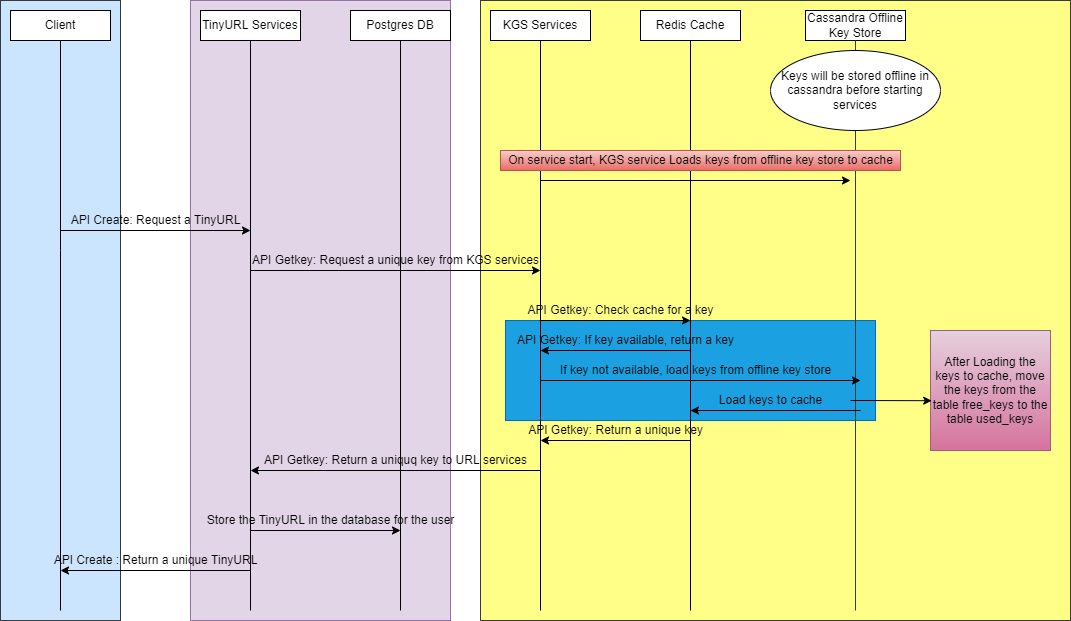

The diagram above was exported from draw.io. Its source (the exported page's mxGraphModel, read from the mxfile embedded in the PNG):
<mxGraphModel dx="1038" dy="539" grid="1" gridSize="10" guides="1" tooltips="1" connect="1" arrows="1" fold="1" page="1" pageScale="1" pageWidth="850" pageHeight="1100" math="0" shadow="0">
  <root>
    <mxCell id="0" />
    <mxCell id="1" parent="0" />
    <mxCell id="_ISJgEbjVy8uTvYxibae-70" value="" style="rounded=0;whiteSpace=wrap;html=1;fillColor=#ffff88;strokeColor=#36393d;" vertex="1" parent="1">
      <mxGeometry x="490" y="70" width="590" height="620" as="geometry" />
    </mxCell>
    <mxCell id="_ISJgEbjVy8uTvYxibae-69" value="" style="rounded=0;whiteSpace=wrap;html=1;fillColor=#1ba1e2;fontColor=#ffffff;strokeColor=#006EAF;" vertex="1" parent="1">
      <mxGeometry x="515" y="390" width="370" height="100" as="geometry" />
    </mxCell>
    <mxCell id="_ISJgEbjVy8uTvYxibae-62" value="" style="rounded=0;whiteSpace=wrap;html=1;fillColor=#e1d5e7;strokeColor=#9673a6;" vertex="1" parent="1">
      <mxGeometry x="200" y="70" width="260" height="620" as="geometry" />
    </mxCell>
    <mxCell id="_ISJgEbjVy8uTvYxibae-52" value="" style="rounded=0;whiteSpace=wrap;html=1;fillColor=#cce5ff;strokeColor=#36393d;" vertex="1" parent="1">
      <mxGeometry x="10" y="70" width="120" height="620" as="geometry" />
    </mxCell>
    <mxCell id="_ISJgEbjVy8uTvYxibae-1" value="Client" style="rounded=0;whiteSpace=wrap;html=1;" vertex="1" parent="1">
      <mxGeometry x="20" y="80" width="100" height="30" as="geometry" />
    </mxCell>
    <mxCell id="_ISJgEbjVy8uTvYxibae-2" value="TinyURL Services" style="rounded=0;whiteSpace=wrap;html=1;" vertex="1" parent="1">
      <mxGeometry x="210" y="80" width="100" height="30" as="geometry" />
    </mxCell>
    <mxCell id="_ISJgEbjVy8uTvYxibae-3" value="Postgres DB" style="rounded=0;whiteSpace=wrap;html=1;" vertex="1" parent="1">
      <mxGeometry x="360" y="80" width="100" height="30" as="geometry" />
    </mxCell>
    <mxCell id="_ISJgEbjVy8uTvYxibae-4" value="KGS Services" style="rounded=0;whiteSpace=wrap;html=1;" vertex="1" parent="1">
      <mxGeometry x="500" y="80" width="100" height="30" as="geometry" />
    </mxCell>
    <mxCell id="_ISJgEbjVy8uTvYxibae-5" value="Redis Cache" style="rounded=0;whiteSpace=wrap;html=1;" vertex="1" parent="1">
      <mxGeometry x="650" y="80" width="100" height="30" as="geometry" />
    </mxCell>
    <mxCell id="_ISJgEbjVy8uTvYxibae-6" value="Cassandra Offline Key Store" style="rounded=0;whiteSpace=wrap;html=1;" vertex="1" parent="1">
      <mxGeometry x="815" y="80" width="100" height="30" as="geometry" />
    </mxCell>
    <mxCell id="_ISJgEbjVy8uTvYxibae-9" value="" style="endArrow=none;html=1;rounded=0;entryX=0.5;entryY=1;entryDx=0;entryDy=0;" edge="1" parent="1" target="_ISJgEbjVy8uTvYxibae-1">
      <mxGeometry width="50" height="50" relative="1" as="geometry">
        <mxPoint x="70" y="680" as="sourcePoint" />
        <mxPoint x="110" y="110" as="targetPoint" />
        <Array as="points">
          <mxPoint x="70" y="320" />
        </Array>
      </mxGeometry>
    </mxCell>
    <mxCell id="_ISJgEbjVy8uTvYxibae-10" value="" style="endArrow=none;html=1;rounded=0;entryX=0.5;entryY=1;entryDx=0;entryDy=0;" edge="1" parent="1" target="_ISJgEbjVy8uTvYxibae-2">
      <mxGeometry width="50" height="50" relative="1" as="geometry">
        <mxPoint x="260" y="680" as="sourcePoint" />
        <mxPoint x="480" y="260" as="targetPoint" />
      </mxGeometry>
    </mxCell>
    <mxCell id="_ISJgEbjVy8uTvYxibae-11" value="" style="endArrow=none;html=1;rounded=0;entryX=0.5;entryY=1;entryDx=0;entryDy=0;" edge="1" parent="1" target="_ISJgEbjVy8uTvYxibae-3">
      <mxGeometry width="50" height="50" relative="1" as="geometry">
        <mxPoint x="410" y="680" as="sourcePoint" />
        <mxPoint x="480" y="260" as="targetPoint" />
      </mxGeometry>
    </mxCell>
    <mxCell id="_ISJgEbjVy8uTvYxibae-12" value="" style="endArrow=none;html=1;rounded=0;entryX=0.5;entryY=1;entryDx=0;entryDy=0;" edge="1" parent="1" target="_ISJgEbjVy8uTvYxibae-4">
      <mxGeometry width="50" height="50" relative="1" as="geometry">
        <mxPoint x="550" y="680" as="sourcePoint" />
        <mxPoint x="480" y="260" as="targetPoint" />
      </mxGeometry>
    </mxCell>
    <mxCell id="_ISJgEbjVy8uTvYxibae-13" value="" style="endArrow=none;html=1;rounded=0;entryX=0.5;entryY=1;entryDx=0;entryDy=0;" edge="1" parent="1" target="_ISJgEbjVy8uTvYxibae-5">
      <mxGeometry width="50" height="50" relative="1" as="geometry">
        <mxPoint x="700" y="680" as="sourcePoint" />
        <mxPoint x="480" y="300" as="targetPoint" />
      </mxGeometry>
    </mxCell>
    <mxCell id="_ISJgEbjVy8uTvYxibae-14" value="" style="endArrow=none;html=1;rounded=0;entryX=0.5;entryY=1;entryDx=0;entryDy=0;fillColor=#ffff88;strokeColor=#36393d;" edge="1" parent="1" target="_ISJgEbjVy8uTvYxibae-6">
      <mxGeometry width="50" height="50" relative="1" as="geometry">
        <mxPoint x="865" y="680" as="sourcePoint" />
        <mxPoint x="480" y="300" as="targetPoint" />
      </mxGeometry>
    </mxCell>
    <mxCell id="_ISJgEbjVy8uTvYxibae-20" value="Keys will be stored offline in cassandra before starting services" style="ellipse;whiteSpace=wrap;html=1;" vertex="1" parent="1">
      <mxGeometry x="780" y="120" width="170" height="80" as="geometry" />
    </mxCell>
    <mxCell id="_ISJgEbjVy8uTvYxibae-22" value="" style="endArrow=classic;html=1;rounded=0;" edge="1" parent="1">
      <mxGeometry width="50" height="50" relative="1" as="geometry">
        <mxPoint x="550" y="250" as="sourcePoint" />
        <mxPoint x="860" y="250" as="targetPoint" />
      </mxGeometry>
    </mxCell>
    <mxCell id="_ISJgEbjVy8uTvYxibae-26" value="On service start, KGS service Loads keys from offline key store to cache" style="text;html=1;align=center;verticalAlign=middle;resizable=0;points=[];autosize=1;strokeColor=#b85450;fillColor=#f8cecc;gradientColor=#ea6b66;" vertex="1" parent="1">
      <mxGeometry x="510" y="220" width="400" height="20" as="geometry" />
    </mxCell>
    <mxCell id="_ISJgEbjVy8uTvYxibae-27" value="" style="endArrow=classic;html=1;rounded=0;" edge="1" parent="1">
      <mxGeometry width="50" height="50" relative="1" as="geometry">
        <mxPoint x="70" y="300" as="sourcePoint" />
        <mxPoint x="260" y="300" as="targetPoint" />
      </mxGeometry>
    </mxCell>
    <mxCell id="_ISJgEbjVy8uTvYxibae-28" value="API Create: Request a TinyURL" style="text;html=1;align=center;verticalAlign=middle;resizable=0;points=[];autosize=1;strokeColor=none;fillColor=none;" vertex="1" parent="1">
      <mxGeometry x="70" y="280" width="190" height="20" as="geometry" />
    </mxCell>
    <mxCell id="_ISJgEbjVy8uTvYxibae-29" value="" style="endArrow=classic;html=1;rounded=0;" edge="1" parent="1">
      <mxGeometry width="50" height="50" relative="1" as="geometry">
        <mxPoint x="260" y="340" as="sourcePoint" />
        <mxPoint x="550" y="340" as="targetPoint" />
      </mxGeometry>
    </mxCell>
    <mxCell id="_ISJgEbjVy8uTvYxibae-30" value="API Getkey: Request a unique key from KGS services" style="text;html=1;align=center;verticalAlign=middle;resizable=0;points=[];autosize=1;strokeColor=none;fillColor=none;" vertex="1" parent="1">
      <mxGeometry x="255" y="320" width="300" height="20" as="geometry" />
    </mxCell>
    <mxCell id="_ISJgEbjVy8uTvYxibae-31" value="" style="endArrow=classic;html=1;rounded=0;" edge="1" parent="1">
      <mxGeometry width="50" height="50" relative="1" as="geometry">
        <mxPoint x="550" y="390" as="sourcePoint" />
        <mxPoint x="700" y="390" as="targetPoint" />
      </mxGeometry>
    </mxCell>
    <mxCell id="_ISJgEbjVy8uTvYxibae-32" value="API Getkey: Check cache for a key" style="text;html=1;align=center;verticalAlign=middle;resizable=0;points=[];autosize=1;strokeColor=none;fillColor=none;" vertex="1" parent="1">
      <mxGeometry x="530" y="370" width="200" height="20" as="geometry" />
    </mxCell>
    <mxCell id="_ISJgEbjVy8uTvYxibae-33" value="" style="endArrow=classic;html=1;rounded=0;" edge="1" parent="1">
      <mxGeometry width="50" height="50" relative="1" as="geometry">
        <mxPoint x="700" y="420" as="sourcePoint" />
        <mxPoint x="550" y="420" as="targetPoint" />
      </mxGeometry>
    </mxCell>
    <mxCell id="_ISJgEbjVy8uTvYxibae-34" value="API Getkey: If key available, return a key" style="text;html=1;align=center;verticalAlign=middle;resizable=0;points=[];autosize=1;strokeColor=none;fillColor=none;" vertex="1" parent="1">
      <mxGeometry x="520" y="400" width="230" height="20" as="geometry" />
    </mxCell>
    <mxCell id="_ISJgEbjVy8uTvYxibae-35" value="" style="endArrow=classic;html=1;rounded=0;" edge="1" parent="1">
      <mxGeometry width="50" height="50" relative="1" as="geometry">
        <mxPoint x="550" y="450" as="sourcePoint" />
        <mxPoint x="870" y="450" as="targetPoint" />
      </mxGeometry>
    </mxCell>
    <mxCell id="_ISJgEbjVy8uTvYxibae-36" value="If key not available, load keys from offline key store" style="text;html=1;align=center;verticalAlign=middle;resizable=0;points=[];autosize=1;strokeColor=none;fillColor=none;" vertex="1" parent="1">
      <mxGeometry x="560" y="430" width="290" height="20" as="geometry" />
    </mxCell>
    <mxCell id="_ISJgEbjVy8uTvYxibae-39" value="" style="endArrow=classic;html=1;rounded=0;" edge="1" parent="1">
      <mxGeometry width="50" height="50" relative="1" as="geometry">
        <mxPoint x="870" y="480" as="sourcePoint" />
        <mxPoint x="700" y="480" as="targetPoint" />
      </mxGeometry>
    </mxCell>
    <mxCell id="_ISJgEbjVy8uTvYxibae-40" value="Load keys to cache" style="text;html=1;align=center;verticalAlign=middle;resizable=0;points=[];autosize=1;strokeColor=none;fillColor=none;" vertex="1" parent="1">
      <mxGeometry x="720" y="460" width="120" height="20" as="geometry" />
    </mxCell>
    <mxCell id="_ISJgEbjVy8uTvYxibae-41" value="" style="endArrow=classic;html=1;rounded=0;" edge="1" parent="1">
      <mxGeometry width="50" height="50" relative="1" as="geometry">
        <mxPoint x="700" y="510" as="sourcePoint" />
        <mxPoint x="550" y="510" as="targetPoint" />
      </mxGeometry>
    </mxCell>
    <mxCell id="_ISJgEbjVy8uTvYxibae-42" value="API Getkey: Return a unique key" style="text;html=1;align=center;verticalAlign=middle;resizable=0;points=[];autosize=1;strokeColor=none;fillColor=none;" vertex="1" parent="1">
      <mxGeometry x="530" y="490" width="190" height="20" as="geometry" />
    </mxCell>
    <mxCell id="_ISJgEbjVy8uTvYxibae-43" value="" style="endArrow=classic;html=1;rounded=0;" edge="1" parent="1">
      <mxGeometry width="50" height="50" relative="1" as="geometry">
        <mxPoint x="550" y="540" as="sourcePoint" />
        <mxPoint x="260" y="540" as="targetPoint" />
      </mxGeometry>
    </mxCell>
    <mxCell id="_ISJgEbjVy8uTvYxibae-44" value="API Getkey: Return a uniquq key to URL services" style="text;html=1;align=center;verticalAlign=middle;resizable=0;points=[];autosize=1;strokeColor=none;fillColor=none;" vertex="1" parent="1">
      <mxGeometry x="265" y="520" width="280" height="20" as="geometry" />
    </mxCell>
    <mxCell id="_ISJgEbjVy8uTvYxibae-46" value="" style="endArrow=classic;html=1;rounded=0;" edge="1" parent="1">
      <mxGeometry width="50" height="50" relative="1" as="geometry">
        <mxPoint x="260" y="640" as="sourcePoint" />
        <mxPoint x="70" y="640" as="targetPoint" />
      </mxGeometry>
    </mxCell>
    <mxCell id="_ISJgEbjVy8uTvYxibae-47" value="API Create : Return a unique TinyURL" style="text;html=1;align=center;verticalAlign=middle;resizable=0;points=[];autosize=1;strokeColor=none;fillColor=none;" vertex="1" parent="1">
      <mxGeometry x="55" y="620" width="220" height="20" as="geometry" />
    </mxCell>
    <mxCell id="_ISJgEbjVy8uTvYxibae-48" value="After Loading the keys to cache, move the keys from the table free_keys to the table used_keys" style="whiteSpace=wrap;html=1;aspect=fixed;fillColor=#e6d0de;gradientColor=#d5739d;strokeColor=#996185;" vertex="1" parent="1">
      <mxGeometry x="940" y="400" width="120" height="120" as="geometry" />
    </mxCell>
    <mxCell id="_ISJgEbjVy8uTvYxibae-49" value="" style="endArrow=classic;html=1;rounded=0;entryX=0.01;entryY=0.585;entryDx=0;entryDy=0;entryPerimeter=0;" edge="1" parent="1" target="_ISJgEbjVy8uTvYxibae-48">
      <mxGeometry width="50" height="50" relative="1" as="geometry">
        <mxPoint x="860" y="470" as="sourcePoint" />
        <mxPoint x="630" y="450" as="targetPoint" />
      </mxGeometry>
    </mxCell>
    <mxCell id="_ISJgEbjVy8uTvYxibae-55" value="" style="endArrow=classic;html=1;rounded=0;" edge="1" parent="1">
      <mxGeometry width="50" height="50" relative="1" as="geometry">
        <mxPoint x="260" y="600" as="sourcePoint" />
        <mxPoint x="410" y="600" as="targetPoint" />
      </mxGeometry>
    </mxCell>
    <mxCell id="_ISJgEbjVy8uTvYxibae-56" value="Store the TinyURL in the database for the user" style="text;html=1;align=center;verticalAlign=middle;resizable=0;points=[];autosize=1;strokeColor=none;fillColor=none;" vertex="1" parent="1">
      <mxGeometry x="210" y="580" width="260" height="20" as="geometry" />
    </mxCell>
  </root>
</mxGraphModel>